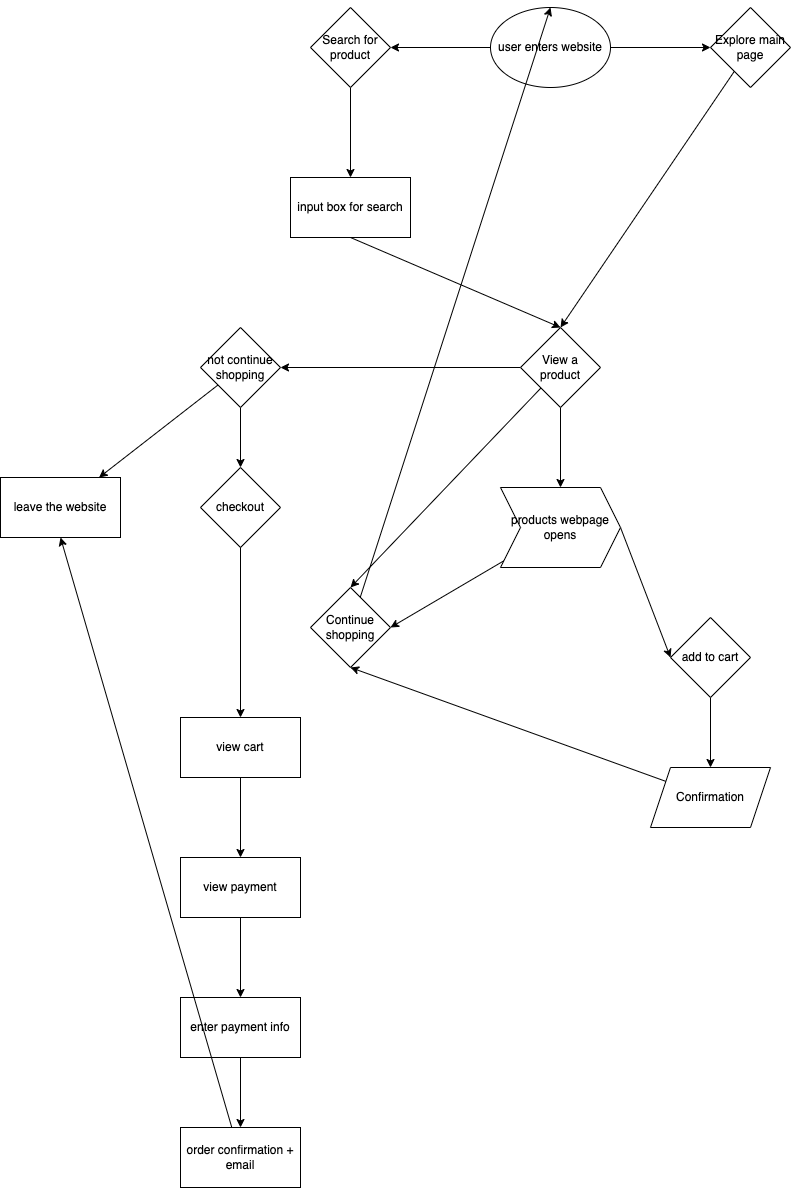

The diagram above was exported from draw.io. Its source (the exported page's mxGraphModel, read from the mxfile embedded in the PNG):
<mxGraphModel dx="2399" dy="745" grid="1" gridSize="10" guides="1" tooltips="1" connect="1" arrows="1" fold="1" page="1" pageScale="1" pageWidth="850" pageHeight="1100" math="0" shadow="0">
  <root>
    <mxCell id="0" />
    <mxCell id="1" parent="0" />
    <mxCell id="6" value="" style="edgeStyle=none;html=1;" edge="1" parent="1" source="2" target="5">
      <mxGeometry relative="1" as="geometry" />
    </mxCell>
    <mxCell id="8" value="" style="edgeStyle=none;html=1;" edge="1" parent="1" source="2" target="7">
      <mxGeometry relative="1" as="geometry" />
    </mxCell>
    <mxCell id="2" value="user enters website" style="ellipse;whiteSpace=wrap;html=1;" vertex="1" parent="1">
      <mxGeometry x="380" y="20" width="120" height="80" as="geometry" />
    </mxCell>
    <mxCell id="10" value="" style="edgeStyle=none;html=1;" edge="1" parent="1" source="5" target="9">
      <mxGeometry relative="1" as="geometry" />
    </mxCell>
    <mxCell id="5" value="Search for product" style="rhombus;whiteSpace=wrap;html=1;" vertex="1" parent="1">
      <mxGeometry x="200" y="20" width="80" height="80" as="geometry" />
    </mxCell>
    <mxCell id="12" value="" style="edgeStyle=none;html=1;entryX=0.5;entryY=0;entryDx=0;entryDy=0;" edge="1" parent="1" source="7" target="11">
      <mxGeometry relative="1" as="geometry" />
    </mxCell>
    <mxCell id="7" value="Explore main page" style="rhombus;whiteSpace=wrap;html=1;" vertex="1" parent="1">
      <mxGeometry x="600" y="20" width="80" height="80" as="geometry" />
    </mxCell>
    <mxCell id="13" style="edgeStyle=none;html=1;exitX=0.5;exitY=1;exitDx=0;exitDy=0;entryX=0.5;entryY=0;entryDx=0;entryDy=0;" edge="1" parent="1" source="9" target="11">
      <mxGeometry relative="1" as="geometry" />
    </mxCell>
    <mxCell id="9" value="input box for search" style="whiteSpace=wrap;html=1;" vertex="1" parent="1">
      <mxGeometry x="180" y="190" width="120" height="60" as="geometry" />
    </mxCell>
    <mxCell id="27" value="" style="edgeStyle=none;html=1;" edge="1" parent="1" source="11" target="26">
      <mxGeometry relative="1" as="geometry" />
    </mxCell>
    <mxCell id="32" style="edgeStyle=none;html=1;entryX=0.5;entryY=0;entryDx=0;entryDy=0;" edge="1" parent="1" source="11" target="16">
      <mxGeometry relative="1" as="geometry" />
    </mxCell>
    <mxCell id="39" value="" style="edgeStyle=none;html=1;" edge="1" parent="1" source="11" target="38">
      <mxGeometry relative="1" as="geometry" />
    </mxCell>
    <mxCell id="11" value="View a product" style="rhombus;whiteSpace=wrap;html=1;" vertex="1" parent="1">
      <mxGeometry x="410" y="340" width="80" height="80" as="geometry" />
    </mxCell>
    <mxCell id="34" style="edgeStyle=none;html=1;entryX=0.5;entryY=0;entryDx=0;entryDy=0;" edge="1" parent="1" source="16" target="2">
      <mxGeometry relative="1" as="geometry" />
    </mxCell>
    <mxCell id="16" value="Continue shopping" style="rhombus;whiteSpace=wrap;html=1;" vertex="1" parent="1">
      <mxGeometry x="200" y="600" width="80" height="80" as="geometry" />
    </mxCell>
    <mxCell id="23" value="" style="edgeStyle=none;html=1;" edge="1" parent="1" source="18" target="22">
      <mxGeometry relative="1" as="geometry" />
    </mxCell>
    <mxCell id="18" value="add to cart" style="rhombus;whiteSpace=wrap;html=1;" vertex="1" parent="1">
      <mxGeometry x="560" y="630" width="80" height="80" as="geometry" />
    </mxCell>
    <mxCell id="33" style="edgeStyle=none;html=1;entryX=0.5;entryY=1;entryDx=0;entryDy=0;" edge="1" parent="1" source="22" target="16">
      <mxGeometry relative="1" as="geometry" />
    </mxCell>
    <mxCell id="22" value="Confirmation" style="shape=parallelogram;perimeter=parallelogramPerimeter;whiteSpace=wrap;html=1;fixedSize=1;" vertex="1" parent="1">
      <mxGeometry x="540" y="780" width="120" height="60" as="geometry" />
    </mxCell>
    <mxCell id="29" style="edgeStyle=none;html=1;entryX=1;entryY=0.5;entryDx=0;entryDy=0;" edge="1" parent="1" source="26" target="16">
      <mxGeometry relative="1" as="geometry" />
    </mxCell>
    <mxCell id="30" style="edgeStyle=none;html=1;exitX=1;exitY=0.5;exitDx=0;exitDy=0;entryX=0;entryY=0.5;entryDx=0;entryDy=0;" edge="1" parent="1" source="26" target="18">
      <mxGeometry relative="1" as="geometry" />
    </mxCell>
    <mxCell id="26" value="products webpage opens" style="shape=step;perimeter=stepPerimeter;whiteSpace=wrap;html=1;fixedSize=1;" vertex="1" parent="1">
      <mxGeometry x="390" y="500" width="120" height="80" as="geometry" />
    </mxCell>
    <mxCell id="44" value="" style="edgeStyle=none;html=1;" edge="1" parent="1" source="38" target="43">
      <mxGeometry relative="1" as="geometry" />
    </mxCell>
    <mxCell id="51" value="" style="edgeStyle=none;html=1;" edge="1" parent="1" source="38" target="50">
      <mxGeometry relative="1" as="geometry" />
    </mxCell>
    <mxCell id="38" value="not continue shopping" style="rhombus;whiteSpace=wrap;html=1;" vertex="1" parent="1">
      <mxGeometry x="90" y="340" width="80" height="80" as="geometry" />
    </mxCell>
    <mxCell id="53" value="" style="edgeStyle=none;html=1;" edge="1" parent="1" source="43" target="52">
      <mxGeometry relative="1" as="geometry" />
    </mxCell>
    <mxCell id="43" value="checkout" style="rhombus;whiteSpace=wrap;html=1;" vertex="1" parent="1">
      <mxGeometry x="90" y="480" width="80" height="80" as="geometry" />
    </mxCell>
    <mxCell id="50" value="leave the website" style="whiteSpace=wrap;html=1;" vertex="1" parent="1">
      <mxGeometry x="-110" y="490" width="120" height="60" as="geometry" />
    </mxCell>
    <mxCell id="55" value="" style="edgeStyle=none;html=1;" edge="1" parent="1" source="52" target="54">
      <mxGeometry relative="1" as="geometry" />
    </mxCell>
    <mxCell id="52" value="view cart" style="whiteSpace=wrap;html=1;" vertex="1" parent="1">
      <mxGeometry x="70" y="730" width="120" height="60" as="geometry" />
    </mxCell>
    <mxCell id="59" value="" style="edgeStyle=none;html=1;" edge="1" parent="1" source="54" target="58">
      <mxGeometry relative="1" as="geometry" />
    </mxCell>
    <mxCell id="54" value="view payment" style="whiteSpace=wrap;html=1;" vertex="1" parent="1">
      <mxGeometry x="70" y="870" width="120" height="60" as="geometry" />
    </mxCell>
    <mxCell id="61" style="edgeStyle=none;html=1;entryX=0.5;entryY=0;entryDx=0;entryDy=0;" edge="1" parent="1" source="58" target="60">
      <mxGeometry relative="1" as="geometry" />
    </mxCell>
    <mxCell id="58" value="enter payment info" style="whiteSpace=wrap;html=1;" vertex="1" parent="1">
      <mxGeometry x="70" y="1010" width="120" height="60" as="geometry" />
    </mxCell>
    <mxCell id="62" style="edgeStyle=none;html=1;entryX=0.5;entryY=1;entryDx=0;entryDy=0;" edge="1" parent="1" source="60" target="50">
      <mxGeometry relative="1" as="geometry" />
    </mxCell>
    <mxCell id="60" value="order confirmation + email" style="whiteSpace=wrap;html=1;" vertex="1" parent="1">
      <mxGeometry x="70" y="1140" width="120" height="60" as="geometry" />
    </mxCell>
  </root>
</mxGraphModel>